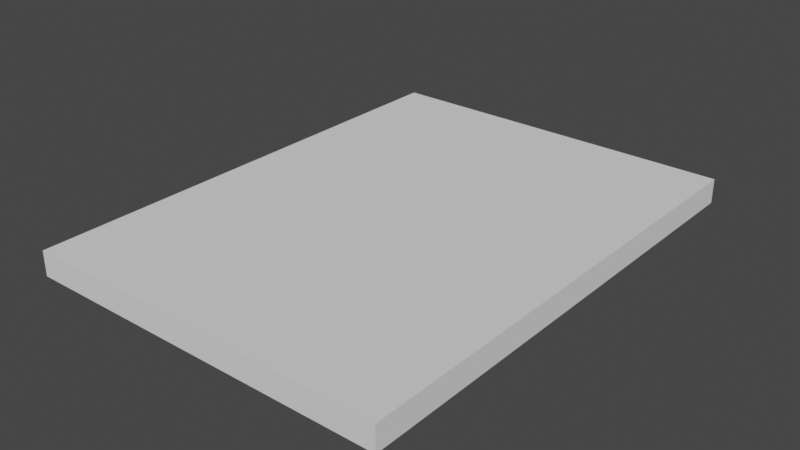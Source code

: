 # Source: board.blend  (saved by Blender 2.83.19; exported with 4.5.12 LTS)
import bpy
from mathutils import Matrix  # noqa: F401  (used for matrix-valued properties, if any)

bpy.ops.wm.read_factory_settings(use_empty=True)
scene = bpy.context.scene
scene.name = 'Scene'

# ---- collections
col_collection = bpy.data.collections.new('Collection'); scene.collection.children.link(col_collection)

# ---- world
world_world = bpy.data.worlds.new('World'); scene.world = world_world
world_world.use_nodes = True; world_world.node_tree.nodes.clear()
_N = world_world.node_tree.nodes; _L = world_world.node_tree.links
n0 = _N.new('ShaderNodeOutputWorld'); n0.name = 'World Output'; n0.location = (300, 300)
n1 = _N.new('ShaderNodeBackground'); n1.name = 'Background'; n1.location = (10, 300)
n1.inputs[0].default_value = (0.05088, 0.05088, 0.05088, 1.0)
_L.new(n1.outputs[0], n0.inputs[0])
n0.is_active_output = True
world_world.color = (0.05088, 0.05088, 0.05088)
world_world.use_sun_shadow = False
world_world.sun_shadow_jitter_overblur = 0.0

# ---- meshes
me_plane = bpy.data.meshes.new('Plane')
me_plane.from_pydata([(-29.95, -40.0, -0.00138), (29.95, -40.0, -0.00138), (-29.95, 40.0, -0.00138), (29.95, 40.0, -0.00138), (-29.95, 40.0, -4.029), (-29.95, -40.0, -4.029), (29.95, -40.0, -4.029), (29.95, 40.0, -4.029), (-25.56, -40.0, -0.00138), (25.56, -40.0, -0.00138), (25.56, 40.0, -0.00138), (-25.56, 40.0, -0.00138), (-25.56, -40.0, -4.029), (25.56, -40.0, -4.029), (25.56, 40.0, -4.029), (-25.56, 40.0, -4.029), (-29.95, -35.06, -0.00138), (29.95, -35.06, -0.00138), (-29.95, -35.06, -4.029), (29.95, -35.06, -4.029), (-25.56, -35.06, -4.029), (25.56, -35.06, -4.029), (-25.56, -35.06, -0.00138), (25.56, -35.06, -0.00138)], [], [(21, 14, 7, 19), (10, 3, 7, 14), (8, 0, 5, 12), (17, 1, 6, 19), (16, 2, 4, 18), (1, 9, 13, 6), (9, 8, 12, 13), (2, 11, 15, 4), (11, 10, 14, 15), (18, 4, 15, 20), (20, 15, 14, 21), (22, 23, 10, 11), (12, 20, 21, 13), (5, 18, 20, 12), (0, 16, 18, 5), (3, 17, 19, 7), (13, 21, 19, 6), (10, 23, 17, 3), (23, 22, 8, 9), (17, 23, 9, 1), (8, 22, 16, 0), (2, 16, 22, 11)])
_uv = me_plane.uv_layers.new(name='UVMap')
_uv.uv.foreach_set('vector', [0.6667, 0.06172, 0.6667, 1.0, 1.0, 1.0, 1.0, 0.06172, 0.6667, 1.0, 1.0, 1.0, 1.0, 1.0, 0.6667, 1.0, 0.3333, 0.0, 0.0, 0.0, 0.0, 0.0, 0.3333, 0.0, 1.0, 0.06172, 1.0, 0.0, 1.0, 0.0, 1.0, 0.06172, 0.0, 0.06172, 0.0, 1.0, 0.0, 1.0, 0.0, 0.06172, 1.0, 0.0, 0.6667, 0.0, 0.6667, 0.0, 1.0, 0.0, 0.6667, 0.0, 0.3333, 0.0, 0.3333, 0.0, 0.6667, 0.0, 0.0, 1.0, 0.3333, 1.0, 0.3333, 1.0, 0.0, 1.0, 0.3333, 1.0, 0.6667, 1.0, 0.6667, 1.0, 0.3333, 1.0, 0.0, 0.06172, 0.0, 1.0, 0.3333, 1.0, 0.3333, 0.06172, 0.3333, 0.06172, 0.3333, 1.0, 0.6667, 1.0, 0.6667, 0.06172, 0.3333, 0.06172, 0.6667, 0.06172, 0.6667, 1.0, 0.3333, 1.0, 0.3333, 0.0, 0.3333, 0.06172, 0.6667, 0.06172, 0.6667, 0.0, 0.0, 0.0, 0.0, 0.06172, 0.3333, 0.06172, 0.3333, 0.0, 0.0, 0.0, 0.0, 0.06172, 0.0, 0.06172, 0.0, 0.0, 1.0, 1.0, 1.0, 0.06172, 1.0, 0.06172, 1.0, 1.0, 0.6667, 0.0, 0.6667, 0.06172, 1.0, 0.06172, 1.0, 0.0, 0.6667, 1.0, 0.6667, 0.06172, 1.0, 0.06172, 1.0, 1.0, 0.6667, 0.06172, 0.3333, 0.06172, 0.3333, 0.0, 0.6667, 0.0, 1.0, 0.06172, 0.6667, 0.06172, 0.6667, 0.0, 1.0, 0.0, 0.3333, 0.0, 0.3333, 0.06172, 0.0, 0.06172, 0.0, 0.0, 0.0, 1.0, 0.0, 0.06172, 0.3333, 0.06172, 0.3333, 1.0])
me_plane.use_remesh_fix_poles = True
me_plane.use_remesh_preserve_attributes = False
me_plane.use_mirror_vertex_groups = False
me_plane.update()

# ---- objects
ob_plane = bpy.data.objects.new('Plane', me_plane)

# ---- transforms, parenting, visibility, modifiers, constraints
ob_plane.location = (0.0, 0.0, 0.0)
ob_plane.lineart.crease_threshold = 0.0

# ---- collection membership
col_collection.objects.link(ob_plane)

# ---- scene / render settings (as saved in the file)
scene.frame_start = 1; scene.frame_end = 250; scene.frame_set(92)
scene.render.engine = 'BLENDER_EEVEE_NEXT'
scene.cycles.use_denoising = False
scene.cycles.samples = 128
scene.cycles.sampling_pattern = 'TABULATED_SOBOL'
scene.cycles.use_adaptive_sampling = False
scene.cycles.use_light_tree = False
scene.view_settings.view_transform = 'Filmic'
bpy.context.view_layer.update()

# ---- added for rendering (the .blend has no active camera and no usable light): camera, sun
cam_auto = bpy.data.cameras.new('AutoCamera')
cam_auto.lens = 50.0
cam_auto.sensor_width = 36.0
cam_auto.clip_end = 1624.22
ob_auto_camera = bpy.data.objects.new('AutoCamera', cam_auto)
scene.collection.objects.link(ob_auto_camera)
ob_auto_camera.location = (92.5488, -111.059, 72.0238)
ob_auto_camera.rotation_euler = (1.09748, -7.21219e-08, 0.694738)
scene.camera = ob_auto_camera
light_auto_sun = bpy.data.lights.new('AutoSun', 'SUN')
light_auto_sun.energy = 3.0
light_auto_sun.angle = 0.0523599
ob_auto_sun = bpy.data.objects.new('AutoSun', light_auto_sun)
scene.collection.objects.link(ob_auto_sun)
ob_auto_sun.rotation_euler = (0.872665, 0.174533, 0.523599)
bpy.context.view_layer.update()
